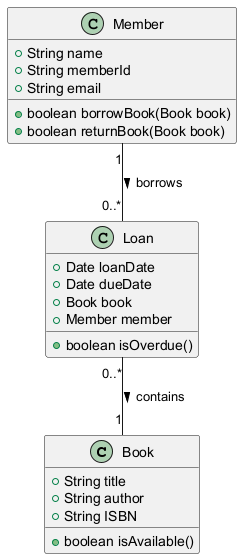

The diagram above was rendered by PlantUML. Its source (embedded in the PNG):
@startuml
class Book {
    +String title
    +String author
    +String ISBN
    +boolean isAvailable()
}

class Member {
    +String name
    +String memberId
    +String email
    +boolean borrowBook(Book book)
    +boolean returnBook(Book book)
}

class Loan {
    +Date loanDate
    +Date dueDate
    +Book book
    +Member member
    +boolean isOverdue()
}

Member "1" -- "0..*" Loan : borrows >
Loan "0..*" -- "1" Book : contains >
@enduml